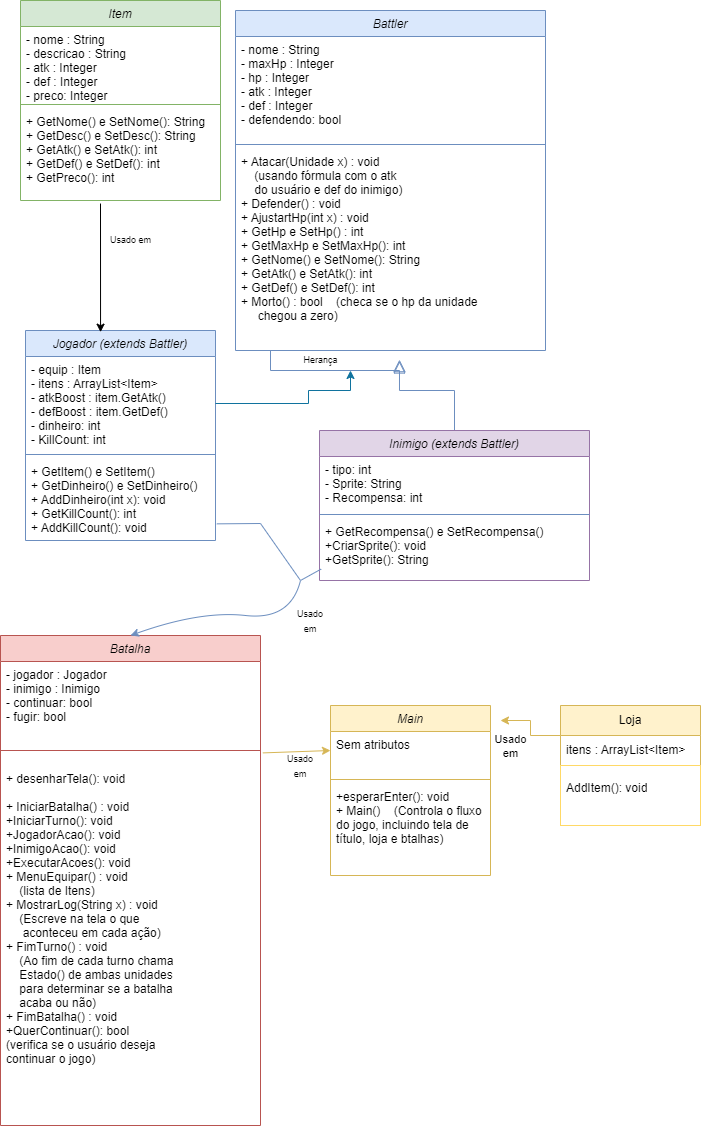

The diagram above was exported from draw.io. Its source (the exported page's mxGraphModel, read from the mxfile embedded in the PNG):
<mxGraphModel dx="1955" dy="2447" grid="1" gridSize="10" guides="1" tooltips="1" connect="1" arrows="1" fold="1" page="1" pageScale="1" pageWidth="827" pageHeight="1169" math="0" shadow="0">
  <root>
    <mxCell id="WIyWlLk6GJQsqaUBKTNV-0" />
    <mxCell id="WIyWlLk6GJQsqaUBKTNV-1" parent="WIyWlLk6GJQsqaUBKTNV-0" />
    <mxCell id="zkfFHV4jXpPFQw0GAbJ--16" value="" style="endArrow=block;endSize=10;endFill=0;shadow=0;strokeWidth=1;rounded=0;edgeStyle=elbowEdgeStyle;elbow=vertical;exitX=0.5;exitY=0;exitDx=0;exitDy=0;entryX=0.529;entryY=1.045;entryDx=0;entryDy=0;entryPerimeter=0;fillColor=#dae8fc;strokeColor=#6c8ebf;" parent="WIyWlLk6GJQsqaUBKTNV-1" source="zR1npv2MDMoSy3f_5ilm-19" target="zR1npv2MDMoSy3f_5ilm-9" edge="1">
      <mxGeometry width="160" relative="1" as="geometry">
        <mxPoint x="410" y="360" as="sourcePoint" />
        <mxPoint x="350" y="320" as="targetPoint" />
        <Array as="points">
          <mxPoint x="360" y="340" />
        </Array>
      </mxGeometry>
    </mxCell>
    <mxCell id="zR1npv2MDMoSy3f_5ilm-1" value="Item" style="swimlane;fontStyle=2;align=center;verticalAlign=top;childLayout=stackLayout;horizontal=1;startSize=26;horizontalStack=0;resizeParent=1;resizeLast=0;collapsible=1;marginBottom=0;rounded=0;shadow=0;strokeWidth=1;fillColor=#d5e8d4;strokeColor=#82b366;" parent="WIyWlLk6GJQsqaUBKTNV-1" vertex="1">
      <mxGeometry x="30" y="-50" width="200" height="200" as="geometry">
        <mxRectangle x="230" y="140" width="160" height="26" as="alternateBounds" />
      </mxGeometry>
    </mxCell>
    <mxCell id="zR1npv2MDMoSy3f_5ilm-2" value="- nome : String&#10;- descricao : String&#10;- atk : Integer&#10;- def : Integer&#10;- preco: Integer&#10;" style="text;align=left;verticalAlign=top;spacingLeft=4;spacingRight=4;overflow=hidden;rotatable=0;points=[[0,0.5],[1,0.5]];portConstraint=eastwest;rounded=0;shadow=0;html=0;" parent="zR1npv2MDMoSy3f_5ilm-1" vertex="1">
      <mxGeometry y="26" width="200" height="74" as="geometry" />
    </mxCell>
    <mxCell id="zR1npv2MDMoSy3f_5ilm-3" value="" style="line;html=1;strokeWidth=1;align=left;verticalAlign=middle;spacingTop=-1;spacingLeft=3;spacingRight=3;rotatable=0;labelPosition=right;points=[];portConstraint=eastwest;fillColor=#d5e8d4;strokeColor=#82b366;" parent="zR1npv2MDMoSy3f_5ilm-1" vertex="1">
      <mxGeometry y="100" width="200" height="8" as="geometry" />
    </mxCell>
    <mxCell id="zR1npv2MDMoSy3f_5ilm-6" value="Battler" style="swimlane;fontStyle=2;align=center;verticalAlign=top;childLayout=stackLayout;horizontal=1;startSize=26;horizontalStack=0;resizeParent=1;resizeLast=0;collapsible=1;marginBottom=0;rounded=0;shadow=0;strokeWidth=1;fillColor=#dae8fc;strokeColor=#6c8ebf;" parent="WIyWlLk6GJQsqaUBKTNV-1" vertex="1">
      <mxGeometry x="245" y="-40" width="310" height="340" as="geometry">
        <mxRectangle x="230" y="140" width="160" height="26" as="alternateBounds" />
      </mxGeometry>
    </mxCell>
    <mxCell id="zR1npv2MDMoSy3f_5ilm-7" value="- nome : String&#10;- maxHp : Integer&#10;- hp : Integer&#10;- atk : Integer&#10;- def : Integer&#10;- defendendo: bool &#10;&#10;" style="text;align=left;verticalAlign=top;spacingLeft=4;spacingRight=4;overflow=hidden;rotatable=0;points=[[0,0.5],[1,0.5]];portConstraint=eastwest;rounded=0;shadow=0;html=0;" parent="zR1npv2MDMoSy3f_5ilm-6" vertex="1">
      <mxGeometry y="26" width="310" height="104" as="geometry" />
    </mxCell>
    <mxCell id="zR1npv2MDMoSy3f_5ilm-8" value="" style="line;html=1;strokeWidth=1;align=left;verticalAlign=middle;spacingTop=-1;spacingLeft=3;spacingRight=3;rotatable=0;labelPosition=right;points=[];portConstraint=eastwest;fillColor=#dae8fc;strokeColor=#6c8ebf;" parent="zR1npv2MDMoSy3f_5ilm-6" vertex="1">
      <mxGeometry y="130" width="310" height="8" as="geometry" />
    </mxCell>
    <mxCell id="zR1npv2MDMoSy3f_5ilm-9" value="+ Atacar(Unidade x) : void&#10;    (usando fórmula com o atk&#10;    do usuário e def do inimigo)&#10;+ Defender() : void&#10;+ AjustartHp(int x) : void&#10;+ GetHp e SetHp() : int&#10;+ GetMaxHp e SetMaxHp(): int&#10;+ GetNome() e SetNome(): String&#10;+ GetAtk() e SetAtk(): int&#10;+ GetDef() e SetDef(): int&#10;+ Morto() : bool    (checa se o hp da unidade&#10;     chegou a zero)" style="text;align=left;verticalAlign=top;spacingLeft=4;spacingRight=4;overflow=hidden;rotatable=0;points=[[0,0.5],[1,0.5]];portConstraint=eastwest;" parent="zR1npv2MDMoSy3f_5ilm-6" vertex="1">
      <mxGeometry y="138" width="310" height="202" as="geometry" />
    </mxCell>
    <mxCell id="zkfFHV4jXpPFQw0GAbJ--12" value="" style="endArrow=block;endSize=10;endFill=0;shadow=0;strokeWidth=1;rounded=0;edgeStyle=elbowEdgeStyle;elbow=vertical;entryX=0.529;entryY=1.052;entryDx=0;entryDy=0;entryPerimeter=0;fillColor=#dae8fc;strokeColor=#6c8ebf;" parent="zR1npv2MDMoSy3f_5ilm-6" source="zR1npv2MDMoSy3f_5ilm-9" target="zR1npv2MDMoSy3f_5ilm-9" edge="1">
      <mxGeometry width="160" relative="1" as="geometry">
        <mxPoint x="-15" y="250" as="sourcePoint" />
        <mxPoint x="60" y="360" as="targetPoint" />
        <Array as="points">
          <mxPoint x="35" y="360" />
          <mxPoint x="15" y="380" />
        </Array>
      </mxGeometry>
    </mxCell>
    <mxCell id="zR1npv2MDMoSy3f_5ilm-14" value="Jogador (extends Battler)" style="swimlane;fontStyle=2;align=center;verticalAlign=top;childLayout=stackLayout;horizontal=1;startSize=26;horizontalStack=0;resizeParent=1;resizeLast=0;collapsible=1;marginBottom=0;rounded=0;shadow=0;strokeWidth=1;fillColor=#dae8fc;strokeColor=#6c8ebf;" parent="WIyWlLk6GJQsqaUBKTNV-1" vertex="1">
      <mxGeometry x="35" y="280" width="190" height="210" as="geometry">
        <mxRectangle x="230" y="140" width="160" height="26" as="alternateBounds" />
      </mxGeometry>
    </mxCell>
    <mxCell id="zR1npv2MDMoSy3f_5ilm-15" value="- equip : Item&#10;- itens : ArrayList&lt;Item&gt;&#10;- atkBoost : item.GetAtk()&#10;- defBoost : item.GetDef()&#10;- dinheiro: int&#10;- KillCount: int&#10;&#10;" style="text;align=left;verticalAlign=top;spacingLeft=4;spacingRight=4;overflow=hidden;rotatable=0;points=[[0,0.5],[1,0.5]];portConstraint=eastwest;rounded=0;shadow=0;html=0;" parent="zR1npv2MDMoSy3f_5ilm-14" vertex="1">
      <mxGeometry y="26" width="190" height="94" as="geometry" />
    </mxCell>
    <mxCell id="zR1npv2MDMoSy3f_5ilm-16" value="" style="line;html=1;strokeWidth=1;align=left;verticalAlign=middle;spacingTop=-1;spacingLeft=3;spacingRight=3;rotatable=0;labelPosition=right;points=[];portConstraint=eastwest;fillColor=#dae8fc;strokeColor=#6c8ebf;" parent="zR1npv2MDMoSy3f_5ilm-14" vertex="1">
      <mxGeometry y="120" width="190" height="8" as="geometry" />
    </mxCell>
    <mxCell id="zR1npv2MDMoSy3f_5ilm-17" value="+ GetItem() e SetItem()&#10;+ GetDinheiro() e SetDinheiro()&#10;+ AddDinheiro(int x): void&#10;+ GetKillCount(): int&#10;+ AddKillCount(): void&#10;&#10;&#10;&#10;" style="text;align=left;verticalAlign=top;spacingLeft=4;spacingRight=4;overflow=hidden;rotatable=0;points=[[0,0.5],[1,0.5]];portConstraint=eastwest;" parent="zR1npv2MDMoSy3f_5ilm-14" vertex="1">
      <mxGeometry y="128" width="190" height="82" as="geometry" />
    </mxCell>
    <mxCell id="zR1npv2MDMoSy3f_5ilm-19" value="Inimigo (extends Battler)" style="swimlane;fontStyle=2;align=center;verticalAlign=top;childLayout=stackLayout;horizontal=1;startSize=26;horizontalStack=0;resizeParent=1;resizeLast=0;collapsible=1;marginBottom=0;rounded=0;shadow=0;strokeWidth=1;fillColor=#e1d5e7;strokeColor=#9673a6;" parent="WIyWlLk6GJQsqaUBKTNV-1" vertex="1">
      <mxGeometry x="329" y="380" width="270" height="150" as="geometry">
        <mxRectangle x="230" y="140" width="160" height="26" as="alternateBounds" />
      </mxGeometry>
    </mxCell>
    <mxCell id="zR1npv2MDMoSy3f_5ilm-20" value="- tipo: int&#10;- Sprite: String&#10;- Recompensa: int&#10;&#10;" style="text;align=left;verticalAlign=top;spacingLeft=4;spacingRight=4;overflow=hidden;rotatable=0;points=[[0,0.5],[1,0.5]];portConstraint=eastwest;rounded=0;shadow=0;html=0;" parent="zR1npv2MDMoSy3f_5ilm-19" vertex="1">
      <mxGeometry y="26" width="270" height="54" as="geometry" />
    </mxCell>
    <mxCell id="zR1npv2MDMoSy3f_5ilm-21" value="" style="line;html=1;strokeWidth=1;align=left;verticalAlign=middle;spacingTop=-1;spacingLeft=3;spacingRight=3;rotatable=0;labelPosition=right;points=[];portConstraint=eastwest;fillColor=#dae8fc;strokeColor=#6c8ebf;" parent="zR1npv2MDMoSy3f_5ilm-19" vertex="1">
      <mxGeometry y="80" width="270" height="8" as="geometry" />
    </mxCell>
    <mxCell id="zR1npv2MDMoSy3f_5ilm-22" value="+ GetRecompensa() e SetRecompensa()&#10;+CriarSprite(): void&#10;+GetSprite(): String&#10;" style="text;align=left;verticalAlign=top;spacingLeft=4;spacingRight=4;overflow=hidden;rotatable=0;points=[[0,0.5],[1,0.5]];portConstraint=eastwest;" parent="zR1npv2MDMoSy3f_5ilm-19" vertex="1">
      <mxGeometry y="88" width="270" height="60" as="geometry" />
    </mxCell>
    <mxCell id="zR1npv2MDMoSy3f_5ilm-27" value="Batalha" style="swimlane;fontStyle=2;align=center;verticalAlign=top;childLayout=stackLayout;horizontal=1;startSize=26;horizontalStack=0;resizeParent=1;resizeLast=0;collapsible=1;marginBottom=0;rounded=0;shadow=0;strokeWidth=1;fillColor=#f8cecc;strokeColor=#b85450;" parent="WIyWlLk6GJQsqaUBKTNV-1" vertex="1">
      <mxGeometry x="10" y="585" width="260" height="490" as="geometry">
        <mxRectangle x="230" y="140" width="160" height="26" as="alternateBounds" />
      </mxGeometry>
    </mxCell>
    <mxCell id="zR1npv2MDMoSy3f_5ilm-28" value="- jogador : Jogador&#10;- inimigo : Inimigo&#10;- continuar: bool&#10;- fugir: bool&#10;" style="text;align=left;verticalAlign=top;spacingLeft=4;spacingRight=4;overflow=hidden;rotatable=0;points=[[0,0.5],[1,0.5]];portConstraint=eastwest;rounded=0;shadow=0;html=0;" parent="zR1npv2MDMoSy3f_5ilm-27" vertex="1">
      <mxGeometry y="26" width="260" height="74" as="geometry" />
    </mxCell>
    <mxCell id="zR1npv2MDMoSy3f_5ilm-29" value="" style="line;html=1;strokeWidth=1;align=left;verticalAlign=middle;spacingTop=-1;spacingLeft=3;spacingRight=3;rotatable=0;labelPosition=right;points=[];portConstraint=eastwest;fillColor=#f8cecc;strokeColor=#b85450;" parent="zR1npv2MDMoSy3f_5ilm-27" vertex="1">
      <mxGeometry y="100" width="260" height="30" as="geometry" />
    </mxCell>
    <mxCell id="zR1npv2MDMoSy3f_5ilm-30" value="+ desenharTela(): void&#10;&#10;+ IniciarBatalha() : void&#10;+IniciarTurno(): void&#10;+JogadorAcao(): void&#10;+InimigoAcao(): void&#10;+ExecutarAcoes(): void&#10;+ MenuEquipar() : void&#10;    (lista de Itens)&#10;+ MostrarLog(String x) : void&#10;    (Escreve na tela o que&#10;     aconteceu em cada ação)&#10;+ FimTurno() : void&#10;    (Ao fim de cada turno chama&#10;    Estado() de ambas unidades&#10;    para determinar se a batalha&#10;    acaba ou não)&#10;+ FimBatalha() : void&#10;+QuerContinuar(): bool&#10;(verifica se o usuário deseja &#10;continuar o jogo)&#10;&#10;&#10;&#10;" style="text;align=left;verticalAlign=top;spacingLeft=4;spacingRight=4;overflow=hidden;rotatable=0;points=[[0,0.5],[1,0.5]];portConstraint=eastwest;" parent="zR1npv2MDMoSy3f_5ilm-27" vertex="1">
      <mxGeometry y="130" width="260" height="360" as="geometry" />
    </mxCell>
    <mxCell id="zR1npv2MDMoSy3f_5ilm-31" value="" style="endArrow=none;html=1;rounded=0;exitX=1.007;exitY=0.797;exitDx=0;exitDy=0;entryX=0.006;entryY=0.843;entryDx=0;entryDy=0;entryPerimeter=0;exitPerimeter=0;fillColor=#dae8fc;strokeColor=#6c8ebf;" parent="WIyWlLk6GJQsqaUBKTNV-1" source="zR1npv2MDMoSy3f_5ilm-17" target="zR1npv2MDMoSy3f_5ilm-22" edge="1">
      <mxGeometry width="50" height="50" relative="1" as="geometry">
        <mxPoint x="280" y="500" as="sourcePoint" />
        <mxPoint x="330" y="500" as="targetPoint" />
        <Array as="points">
          <mxPoint x="270" y="473" />
          <mxPoint x="310" y="530" />
        </Array>
      </mxGeometry>
    </mxCell>
    <mxCell id="zR1npv2MDMoSy3f_5ilm-32" value="" style="curved=1;endArrow=classic;html=1;rounded=0;entryX=0.5;entryY=0;entryDx=0;entryDy=0;fillColor=#dae8fc;strokeColor=#6c8ebf;" parent="WIyWlLk6GJQsqaUBKTNV-1" target="zR1npv2MDMoSy3f_5ilm-27" edge="1">
      <mxGeometry width="50" height="50" relative="1" as="geometry">
        <mxPoint x="310" y="530" as="sourcePoint" />
        <mxPoint x="330" y="500" as="targetPoint" />
        <Array as="points">
          <mxPoint x="300" y="570" />
          <mxPoint x="210" y="560" />
        </Array>
      </mxGeometry>
    </mxCell>
    <mxCell id="zR1npv2MDMoSy3f_5ilm-34" value="Main" style="swimlane;fontStyle=2;align=center;verticalAlign=top;childLayout=stackLayout;horizontal=1;startSize=26;horizontalStack=0;resizeParent=1;resizeLast=0;collapsible=1;marginBottom=0;rounded=0;shadow=0;strokeWidth=1;fillColor=#fff2cc;strokeColor=#d6b656;" parent="WIyWlLk6GJQsqaUBKTNV-1" vertex="1">
      <mxGeometry x="340" y="655" width="160" height="170" as="geometry">
        <mxRectangle x="230" y="140" width="160" height="26" as="alternateBounds" />
      </mxGeometry>
    </mxCell>
    <mxCell id="zR1npv2MDMoSy3f_5ilm-35" value="Sem atributos" style="text;align=left;verticalAlign=top;spacingLeft=4;spacingRight=4;overflow=hidden;rotatable=0;points=[[0,0.5],[1,0.5]];portConstraint=eastwest;rounded=0;shadow=0;html=0;" parent="zR1npv2MDMoSy3f_5ilm-34" vertex="1">
      <mxGeometry y="26" width="160" height="44" as="geometry" />
    </mxCell>
    <mxCell id="zR1npv2MDMoSy3f_5ilm-36" value="" style="line;html=1;strokeWidth=1;align=left;verticalAlign=middle;spacingTop=-1;spacingLeft=3;spacingRight=3;rotatable=0;labelPosition=right;points=[];portConstraint=eastwest;fillColor=#fff2cc;strokeColor=#d6b656;" parent="zR1npv2MDMoSy3f_5ilm-34" vertex="1">
      <mxGeometry y="70" width="160" height="8" as="geometry" />
    </mxCell>
    <mxCell id="zR1npv2MDMoSy3f_5ilm-37" value="+esperarEnter(): void&#10;+ Main()    (Controla o fluxo&#10;do jogo, incluindo tela de&#10;título, loja e btalhas)" style="text;align=left;verticalAlign=top;spacingLeft=4;spacingRight=4;overflow=hidden;rotatable=0;points=[[0,0.5],[1,0.5]];portConstraint=eastwest;" parent="zR1npv2MDMoSy3f_5ilm-34" vertex="1">
      <mxGeometry y="78" width="160" height="62" as="geometry" />
    </mxCell>
    <mxCell id="zR1npv2MDMoSy3f_5ilm-39" value="" style="endArrow=classic;html=1;rounded=0;entryX=1;entryY=0;entryDx=0;entryDy=0;exitX=1.009;exitY=0.58;exitDx=0;exitDy=0;exitPerimeter=0;fillColor=#fff2cc;strokeColor=#d6b656;" parent="WIyWlLk6GJQsqaUBKTNV-1" target="VaFSqsDdTRfmhNrouuyv-5" edge="1" source="zR1npv2MDMoSy3f_5ilm-29">
      <mxGeometry width="50" height="50" relative="1" as="geometry">
        <mxPoint x="280" y="698" as="sourcePoint" />
        <mxPoint x="290" y="700" as="targetPoint" />
      </mxGeometry>
    </mxCell>
    <mxCell id="VaFSqsDdTRfmhNrouuyv-1" value="&lt;font style=&quot;font-size: 9px;&quot;&gt;Usado&lt;br&gt;em&lt;/font&gt;" style="text;html=1;strokeColor=none;fillColor=none;align=center;verticalAlign=middle;whiteSpace=wrap;rounded=0;" parent="WIyWlLk6GJQsqaUBKTNV-1" vertex="1">
      <mxGeometry x="290" y="555" width="60" height="30" as="geometry" />
    </mxCell>
    <mxCell id="VaFSqsDdTRfmhNrouuyv-3" style="edgeStyle=orthogonalEdgeStyle;rounded=0;orthogonalLoop=1;jettySize=auto;html=1;exitX=0.5;exitY=1;exitDx=0;exitDy=0;" parent="WIyWlLk6GJQsqaUBKTNV-1" edge="1">
      <mxGeometry relative="1" as="geometry">
        <mxPoint x="350" y="360" as="sourcePoint" />
        <mxPoint x="350" y="360" as="targetPoint" />
      </mxGeometry>
    </mxCell>
    <mxCell id="VaFSqsDdTRfmhNrouuyv-4" style="edgeStyle=orthogonalEdgeStyle;rounded=0;orthogonalLoop=1;jettySize=auto;html=1;exitX=0.5;exitY=1;exitDx=0;exitDy=0;fontSize=9;" parent="WIyWlLk6GJQsqaUBKTNV-1" edge="1">
      <mxGeometry relative="1" as="geometry">
        <mxPoint x="350" y="360" as="sourcePoint" />
        <mxPoint x="350" y="360" as="targetPoint" />
      </mxGeometry>
    </mxCell>
    <mxCell id="VaFSqsDdTRfmhNrouuyv-5" value="&lt;font style=&quot;font-size: 9px;&quot;&gt;Usado&lt;br&gt;em&lt;/font&gt;" style="text;html=1;align=center;verticalAlign=middle;whiteSpace=wrap;rounded=0;" parent="WIyWlLk6GJQsqaUBKTNV-1" vertex="1">
      <mxGeometry x="280" y="700" width="60" height="30" as="geometry" />
    </mxCell>
    <mxCell id="zR1npv2MDMoSy3f_5ilm-4" value="+ GetNome() e SetNome(): String&#10;+ GetDesc() e SetDesc(): String&#10;+ GetAtk() e SetAtk(): int&#10;+ GetDef() e SetDef(): int&#10;+ GetPreco(): int&#10;" style="text;align=left;verticalAlign=top;spacingLeft=4;spacingRight=4;overflow=hidden;rotatable=0;points=[[0,0.5],[1,0.5]];portConstraint=eastwest;" parent="WIyWlLk6GJQsqaUBKTNV-1" vertex="1">
      <mxGeometry x="30" y="58" width="200" height="92" as="geometry" />
    </mxCell>
    <mxCell id="8_D0HbzZTLNf6l0ndeav-23" value="" style="endArrow=classic;html=1;rounded=0;exitX=0.4;exitY=1.033;exitDx=0;exitDy=0;exitPerimeter=0;entryX=0.395;entryY=0.008;entryDx=0;entryDy=0;entryPerimeter=0;" parent="WIyWlLk6GJQsqaUBKTNV-1" source="zR1npv2MDMoSy3f_5ilm-4" edge="1" target="zR1npv2MDMoSy3f_5ilm-14">
      <mxGeometry width="50" height="50" relative="1" as="geometry">
        <mxPoint x="80" y="230" as="sourcePoint" />
        <mxPoint x="110" y="250" as="targetPoint" />
      </mxGeometry>
    </mxCell>
    <mxCell id="8_D0HbzZTLNf6l0ndeav-57" style="edgeStyle=orthogonalEdgeStyle;rounded=0;jumpStyle=line;orthogonalLoop=1;jettySize=auto;html=1;exitX=0;exitY=0.25;exitDx=0;exitDy=0;fontSize=9;fillColor=#fff2cc;strokeColor=#d6b656;" parent="WIyWlLk6GJQsqaUBKTNV-1" source="8_D0HbzZTLNf6l0ndeav-38" edge="1">
      <mxGeometry relative="1" as="geometry">
        <mxPoint x="510" y="670" as="targetPoint" />
      </mxGeometry>
    </mxCell>
    <mxCell id="8_D0HbzZTLNf6l0ndeav-38" value="Loja" style="swimlane;fontStyle=0;childLayout=stackLayout;horizontal=1;startSize=30;horizontalStack=0;resizeParent=1;resizeParentMax=0;resizeLast=0;collapsible=1;marginBottom=0;whiteSpace=wrap;html=1;fillColor=#fff2cc;strokeColor=#d6b656;" parent="WIyWlLk6GJQsqaUBKTNV-1" vertex="1">
      <mxGeometry x="570" y="655" width="140" height="120" as="geometry" />
    </mxCell>
    <mxCell id="8_D0HbzZTLNf6l0ndeav-39" value="itens : ArrayList&amp;lt;Item&amp;gt;" style="text;strokeColor=none;fillColor=none;align=left;verticalAlign=middle;spacingLeft=4;spacingRight=4;overflow=hidden;points=[[0,0.5],[1,0.5]];portConstraint=eastwest;rotatable=0;whiteSpace=wrap;html=1;" parent="8_D0HbzZTLNf6l0ndeav-38" vertex="1">
      <mxGeometry y="30" width="140" height="30" as="geometry" />
    </mxCell>
    <mxCell id="8_D0HbzZTLNf6l0ndeav-40" value="&lt;div&gt;AddItem(): void&lt;/div&gt;&lt;div&gt;&lt;br&gt;&lt;/div&gt;" style="text;strokeColor=#FFD966;fillColor=none;align=left;verticalAlign=middle;spacingLeft=4;spacingRight=4;overflow=hidden;points=[[0,0.5],[1,0.5]];portConstraint=eastwest;rotatable=0;whiteSpace=wrap;html=1;" parent="8_D0HbzZTLNf6l0ndeav-38" vertex="1">
      <mxGeometry y="60" width="140" height="60" as="geometry" />
    </mxCell>
    <mxCell id="8_D0HbzZTLNf6l0ndeav-45" value="&lt;div&gt;Usado &lt;br&gt;&lt;/div&gt;&lt;div&gt;em&lt;br&gt;&lt;/div&gt;" style="text;html=1;align=center;verticalAlign=middle;resizable=0;points=[];autosize=1;strokeColor=none;fillColor=none;fontSize=11;" parent="WIyWlLk6GJQsqaUBKTNV-1" vertex="1">
      <mxGeometry x="495" y="676" width="50" height="40" as="geometry" />
    </mxCell>
    <mxCell id="8_D0HbzZTLNf6l0ndeav-47" style="edgeStyle=orthogonalEdgeStyle;rounded=0;orthogonalLoop=1;jettySize=auto;html=1;exitX=1;exitY=0.5;exitDx=0;exitDy=0;fontSize=9;fillColor=#b1ddf0;strokeColor=#10739e;jumpStyle=line;" parent="WIyWlLk6GJQsqaUBKTNV-1" source="zR1npv2MDMoSy3f_5ilm-15" edge="1">
      <mxGeometry relative="1" as="geometry">
        <mxPoint x="360" y="320" as="targetPoint" />
        <Array as="points">
          <mxPoint x="318" y="353" />
          <mxPoint x="318" y="340" />
        </Array>
      </mxGeometry>
    </mxCell>
    <mxCell id="8_D0HbzZTLNf6l0ndeav-48" value="Herança" style="text;html=1;align=center;verticalAlign=middle;resizable=0;points=[];autosize=1;strokeColor=none;fillColor=none;fontSize=9;" parent="WIyWlLk6GJQsqaUBKTNV-1" vertex="1">
      <mxGeometry x="300" y="300" width="60" height="20" as="geometry" />
    </mxCell>
    <mxCell id="8_D0HbzZTLNf6l0ndeav-58" value="Usado em" style="text;html=1;align=center;verticalAlign=middle;resizable=0;points=[];autosize=1;strokeColor=none;fillColor=none;fontSize=9;" parent="WIyWlLk6GJQsqaUBKTNV-1" vertex="1">
      <mxGeometry x="105" y="180" width="70" height="20" as="geometry" />
    </mxCell>
  </root>
</mxGraphModel>